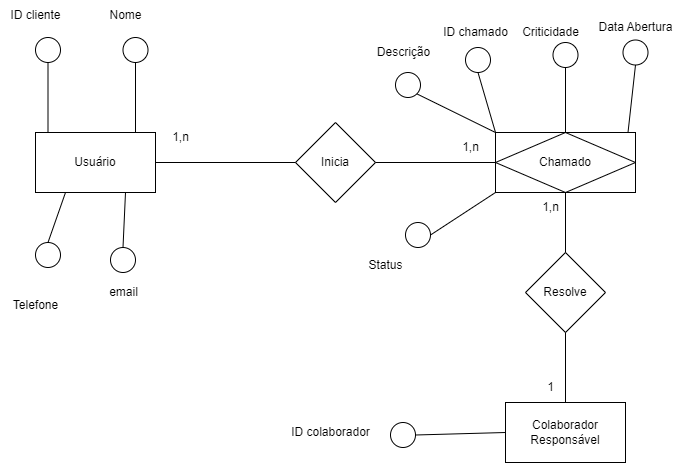

The diagram above was exported from draw.io. Its source (the exported page's mxGraphModel, read from the mxfile embedded in the PNG):
<mxGraphModel dx="712" dy="745" grid="1" gridSize="10" guides="1" tooltips="1" connect="1" arrows="1" fold="1" page="1" pageScale="1" pageWidth="827" pageHeight="1169" math="0" shadow="0">
  <root>
    <mxCell id="0" />
    <mxCell id="1" parent="0" />
    <mxCell id="WZspb6RUUPx6NtXfto60-1" value="Usuário" style="rounded=0;whiteSpace=wrap;html=1;" parent="1" vertex="1">
      <mxGeometry x="60" y="470" width="120" height="60" as="geometry" />
    </mxCell>
    <mxCell id="WZspb6RUUPx6NtXfto60-3" value="Colaborador Responsável" style="rounded=0;whiteSpace=wrap;html=1;" parent="1" vertex="1">
      <mxGeometry x="530" y="740" width="120" height="60" as="geometry" />
    </mxCell>
    <mxCell id="yrJCofdRvgy1rKDvnnx1-1" value="Inicia" style="rhombus;whiteSpace=wrap;html=1;" vertex="1" parent="1">
      <mxGeometry x="320" y="460" width="80" height="80" as="geometry" />
    </mxCell>
    <mxCell id="yrJCofdRvgy1rKDvnnx1-2" value="Resolve" style="rhombus;whiteSpace=wrap;html=1;" vertex="1" parent="1">
      <mxGeometry x="550" y="590" width="80" height="80" as="geometry" />
    </mxCell>
    <mxCell id="yrJCofdRvgy1rKDvnnx1-3" value="" style="endArrow=none;html=1;rounded=0;exitX=1;exitY=0.5;exitDx=0;exitDy=0;" edge="1" parent="1" source="WZspb6RUUPx6NtXfto60-1" target="yrJCofdRvgy1rKDvnnx1-1">
      <mxGeometry width="50" height="50" relative="1" as="geometry">
        <mxPoint x="310" y="710" as="sourcePoint" />
        <mxPoint x="360" y="660" as="targetPoint" />
      </mxGeometry>
    </mxCell>
    <mxCell id="yrJCofdRvgy1rKDvnnx1-4" value="" style="endArrow=none;html=1;rounded=0;entryX=0;entryY=0.5;entryDx=0;entryDy=0;" edge="1" parent="1">
      <mxGeometry width="50" height="50" relative="1" as="geometry">
        <mxPoint x="400" y="500" as="sourcePoint" />
        <mxPoint x="530" y="500" as="targetPoint" />
      </mxGeometry>
    </mxCell>
    <mxCell id="yrJCofdRvgy1rKDvnnx1-5" value="" style="endArrow=none;html=1;rounded=0;entryX=0.5;entryY=1;entryDx=0;entryDy=0;" edge="1" parent="1" source="yrJCofdRvgy1rKDvnnx1-2">
      <mxGeometry width="50" height="50" relative="1" as="geometry">
        <mxPoint x="410" y="510" as="sourcePoint" />
        <mxPoint x="590" y="530" as="targetPoint" />
      </mxGeometry>
    </mxCell>
    <mxCell id="yrJCofdRvgy1rKDvnnx1-6" value="" style="endArrow=none;html=1;rounded=0;entryX=0.5;entryY=1;entryDx=0;entryDy=0;exitX=0.5;exitY=0;exitDx=0;exitDy=0;" edge="1" parent="1" source="WZspb6RUUPx6NtXfto60-3" target="yrJCofdRvgy1rKDvnnx1-2">
      <mxGeometry width="50" height="50" relative="1" as="geometry">
        <mxPoint x="600" y="600" as="sourcePoint" />
        <mxPoint x="600" y="540" as="targetPoint" />
      </mxGeometry>
    </mxCell>
    <mxCell id="yrJCofdRvgy1rKDvnnx1-7" value="1,n" style="text;html=1;align=center;verticalAlign=middle;resizable=0;points=[];autosize=1;strokeColor=none;fillColor=none;" vertex="1" parent="1">
      <mxGeometry x="185" y="460" width="40" height="30" as="geometry" />
    </mxCell>
    <mxCell id="yrJCofdRvgy1rKDvnnx1-8" value="1,n" style="text;html=1;align=center;verticalAlign=middle;resizable=0;points=[];autosize=1;strokeColor=none;fillColor=none;" vertex="1" parent="1">
      <mxGeometry x="475" y="470" width="40" height="30" as="geometry" />
    </mxCell>
    <mxCell id="yrJCofdRvgy1rKDvnnx1-9" value="1" style="text;html=1;align=center;verticalAlign=middle;resizable=0;points=[];autosize=1;strokeColor=none;fillColor=none;" vertex="1" parent="1">
      <mxGeometry x="560" y="710" width="30" height="30" as="geometry" />
    </mxCell>
    <mxCell id="yrJCofdRvgy1rKDvnnx1-10" value="1,n" style="text;html=1;align=center;verticalAlign=middle;resizable=0;points=[];autosize=1;strokeColor=none;fillColor=none;" vertex="1" parent="1">
      <mxGeometry x="555" y="530" width="40" height="30" as="geometry" />
    </mxCell>
    <mxCell id="yrJCofdRvgy1rKDvnnx1-11" value="Chamado" style="shape=associativeEntity;whiteSpace=wrap;html=1;align=center;" vertex="1" parent="1">
      <mxGeometry x="520" y="470" width="140" height="60" as="geometry" />
    </mxCell>
    <mxCell id="yrJCofdRvgy1rKDvnnx1-14" value="" style="ellipse;whiteSpace=wrap;html=1;aspect=fixed;" vertex="1" parent="1">
      <mxGeometry x="60" y="375" width="25" height="25" as="geometry" />
    </mxCell>
    <mxCell id="yrJCofdRvgy1rKDvnnx1-15" value="" style="endArrow=none;html=1;rounded=0;exitX=0.5;exitY=1;exitDx=0;exitDy=0;" edge="1" parent="1" source="yrJCofdRvgy1rKDvnnx1-14">
      <mxGeometry width="50" height="50" relative="1" as="geometry">
        <mxPoint x="92.5" y="340" as="sourcePoint" />
        <mxPoint x="72.5" y="470" as="targetPoint" />
      </mxGeometry>
    </mxCell>
    <mxCell id="yrJCofdRvgy1rKDvnnx1-16" value="ID cliente" style="text;html=1;align=center;verticalAlign=middle;resizable=0;points=[];autosize=1;strokeColor=none;fillColor=none;" vertex="1" parent="1">
      <mxGeometry x="25" y="338" width="70" height="30" as="geometry" />
    </mxCell>
    <mxCell id="yrJCofdRvgy1rKDvnnx1-17" value="" style="ellipse;whiteSpace=wrap;html=1;aspect=fixed;" vertex="1" parent="1">
      <mxGeometry x="135" y="585" width="25" height="25" as="geometry" />
    </mxCell>
    <mxCell id="yrJCofdRvgy1rKDvnnx1-18" value="" style="endArrow=none;html=1;rounded=0;exitX=0.5;exitY=0;exitDx=0;exitDy=0;entryX=0.75;entryY=1;entryDx=0;entryDy=0;" edge="1" parent="1" source="yrJCofdRvgy1rKDvnnx1-17" target="WZspb6RUUPx6NtXfto60-1">
      <mxGeometry width="50" height="50" relative="1" as="geometry">
        <mxPoint x="132.5" y="525" as="sourcePoint" />
        <mxPoint x="112.5" y="655" as="targetPoint" />
      </mxGeometry>
    </mxCell>
    <mxCell id="yrJCofdRvgy1rKDvnnx1-22" value="email" style="text;html=1;align=center;verticalAlign=middle;resizable=0;points=[];autosize=1;strokeColor=none;fillColor=none;" vertex="1" parent="1">
      <mxGeometry x="122.5" y="615" width="50" height="30" as="geometry" />
    </mxCell>
    <mxCell id="yrJCofdRvgy1rKDvnnx1-23" value="" style="ellipse;whiteSpace=wrap;html=1;aspect=fixed;" vertex="1" parent="1">
      <mxGeometry x="490" y="385" width="25" height="25" as="geometry" />
    </mxCell>
    <mxCell id="yrJCofdRvgy1rKDvnnx1-24" value="" style="endArrow=none;html=1;rounded=0;exitX=0.5;exitY=1;exitDx=0;exitDy=0;entryX=0;entryY=0;entryDx=0;entryDy=0;" edge="1" parent="1" source="yrJCofdRvgy1rKDvnnx1-23" target="yrJCofdRvgy1rKDvnnx1-11">
      <mxGeometry width="50" height="50" relative="1" as="geometry">
        <mxPoint x="587.5" y="340" as="sourcePoint" />
        <mxPoint x="567.5" y="470" as="targetPoint" />
      </mxGeometry>
    </mxCell>
    <mxCell id="yrJCofdRvgy1rKDvnnx1-25" value="ID chamado" style="text;html=1;align=center;verticalAlign=middle;resizable=0;points=[];autosize=1;strokeColor=none;fillColor=none;" vertex="1" parent="1">
      <mxGeometry x="455" y="355" width="90" height="30" as="geometry" />
    </mxCell>
    <mxCell id="yrJCofdRvgy1rKDvnnx1-26" value="" style="ellipse;whiteSpace=wrap;html=1;aspect=fixed;" vertex="1" parent="1">
      <mxGeometry x="577.5" y="380" width="25" height="25" as="geometry" />
    </mxCell>
    <mxCell id="yrJCofdRvgy1rKDvnnx1-27" value="" style="endArrow=none;html=1;rounded=0;exitX=0.5;exitY=1;exitDx=0;exitDy=0;entryX=0.5;entryY=0;entryDx=0;entryDy=0;" edge="1" parent="1" source="yrJCofdRvgy1rKDvnnx1-26" target="yrJCofdRvgy1rKDvnnx1-11">
      <mxGeometry width="50" height="50" relative="1" as="geometry">
        <mxPoint x="657.5" y="340" as="sourcePoint" />
        <mxPoint x="637.5" y="470" as="targetPoint" />
      </mxGeometry>
    </mxCell>
    <mxCell id="yrJCofdRvgy1rKDvnnx1-28" value="Criticidade" style="text;html=1;align=center;verticalAlign=middle;resizable=0;points=[];autosize=1;strokeColor=none;fillColor=none;" vertex="1" parent="1">
      <mxGeometry x="535" y="355" width="80" height="30" as="geometry" />
    </mxCell>
    <mxCell id="yrJCofdRvgy1rKDvnnx1-29" value="" style="ellipse;whiteSpace=wrap;html=1;aspect=fixed;" vertex="1" parent="1">
      <mxGeometry x="430" y="560" width="25" height="25" as="geometry" />
    </mxCell>
    <mxCell id="yrJCofdRvgy1rKDvnnx1-30" value="" style="endArrow=none;html=1;rounded=0;exitX=1;exitY=0.5;exitDx=0;exitDy=0;entryX=0;entryY=1;entryDx=0;entryDy=0;" edge="1" parent="1" source="yrJCofdRvgy1rKDvnnx1-29" target="yrJCofdRvgy1rKDvnnx1-11">
      <mxGeometry width="50" height="50" relative="1" as="geometry">
        <mxPoint x="462.5" y="525" as="sourcePoint" />
        <mxPoint x="530" y="540" as="targetPoint" />
      </mxGeometry>
    </mxCell>
    <mxCell id="yrJCofdRvgy1rKDvnnx1-31" value="Status" style="text;html=1;align=center;verticalAlign=middle;resizable=0;points=[];autosize=1;strokeColor=none;fillColor=none;" vertex="1" parent="1">
      <mxGeometry x="380" y="588" width="60" height="30" as="geometry" />
    </mxCell>
    <mxCell id="yrJCofdRvgy1rKDvnnx1-32" value="" style="ellipse;whiteSpace=wrap;html=1;aspect=fixed;" vertex="1" parent="1">
      <mxGeometry x="420" y="410" width="25" height="25" as="geometry" />
    </mxCell>
    <mxCell id="yrJCofdRvgy1rKDvnnx1-33" value="" style="endArrow=none;html=1;rounded=0;exitX=1;exitY=1;exitDx=0;exitDy=0;entryX=0;entryY=0;entryDx=0;entryDy=0;" edge="1" parent="1" source="yrJCofdRvgy1rKDvnnx1-32" target="yrJCofdRvgy1rKDvnnx1-11">
      <mxGeometry width="50" height="50" relative="1" as="geometry">
        <mxPoint x="452.5" y="355" as="sourcePoint" />
        <mxPoint x="432.5" y="485" as="targetPoint" />
      </mxGeometry>
    </mxCell>
    <mxCell id="yrJCofdRvgy1rKDvnnx1-35" value="Descrição" style="text;html=1;align=center;verticalAlign=middle;resizable=0;points=[];autosize=1;strokeColor=none;fillColor=none;" vertex="1" parent="1">
      <mxGeometry x="387.5" y="375" width="80" height="30" as="geometry" />
    </mxCell>
    <mxCell id="yrJCofdRvgy1rKDvnnx1-36" value="" style="ellipse;whiteSpace=wrap;html=1;aspect=fixed;" vertex="1" parent="1">
      <mxGeometry x="415" y="760" width="25" height="25" as="geometry" />
    </mxCell>
    <mxCell id="yrJCofdRvgy1rKDvnnx1-37" value="" style="endArrow=none;html=1;rounded=0;exitX=1;exitY=0.5;exitDx=0;exitDy=0;entryX=0;entryY=0.5;entryDx=0;entryDy=0;" edge="1" parent="1" source="yrJCofdRvgy1rKDvnnx1-36" target="WZspb6RUUPx6NtXfto60-3">
      <mxGeometry width="50" height="50" relative="1" as="geometry">
        <mxPoint x="447.5" y="725" as="sourcePoint" />
        <mxPoint x="427.5" y="855" as="targetPoint" />
      </mxGeometry>
    </mxCell>
    <mxCell id="yrJCofdRvgy1rKDvnnx1-38" value="ID colaborador" style="text;html=1;align=center;verticalAlign=middle;resizable=0;points=[];autosize=1;strokeColor=none;fillColor=none;" vertex="1" parent="1">
      <mxGeometry x="305" y="755" width="100" height="30" as="geometry" />
    </mxCell>
    <mxCell id="yrJCofdRvgy1rKDvnnx1-39" value="" style="ellipse;whiteSpace=wrap;html=1;aspect=fixed;" vertex="1" parent="1">
      <mxGeometry x="647.5" y="377.5" width="25" height="25" as="geometry" />
    </mxCell>
    <mxCell id="yrJCofdRvgy1rKDvnnx1-40" value="" style="endArrow=none;html=1;rounded=0;exitX=0.5;exitY=1;exitDx=0;exitDy=0;" edge="1" parent="1" source="yrJCofdRvgy1rKDvnnx1-39">
      <mxGeometry width="50" height="50" relative="1" as="geometry">
        <mxPoint x="672.5" y="340" as="sourcePoint" />
        <mxPoint x="652.5" y="470" as="targetPoint" />
      </mxGeometry>
    </mxCell>
    <mxCell id="yrJCofdRvgy1rKDvnnx1-42" value="Data Abertura" style="text;html=1;align=center;verticalAlign=middle;resizable=0;points=[];autosize=1;strokeColor=none;fillColor=none;" vertex="1" parent="1">
      <mxGeometry x="610" y="350" width="100" height="30" as="geometry" />
    </mxCell>
    <mxCell id="yrJCofdRvgy1rKDvnnx1-44" value="" style="ellipse;whiteSpace=wrap;html=1;aspect=fixed;" vertex="1" parent="1">
      <mxGeometry x="60" y="580" width="25" height="25" as="geometry" />
    </mxCell>
    <mxCell id="yrJCofdRvgy1rKDvnnx1-45" value="" style="endArrow=none;html=1;rounded=0;exitX=0.5;exitY=0;exitDx=0;exitDy=0;entryX=0.25;entryY=1;entryDx=0;entryDy=0;" edge="1" parent="1" source="yrJCofdRvgy1rKDvnnx1-44" target="WZspb6RUUPx6NtXfto60-1">
      <mxGeometry width="50" height="50" relative="1" as="geometry">
        <mxPoint x="92.5" y="545" as="sourcePoint" />
        <mxPoint x="72.5" y="675" as="targetPoint" />
      </mxGeometry>
    </mxCell>
    <mxCell id="yrJCofdRvgy1rKDvnnx1-46" value="Telefone" style="text;html=1;align=center;verticalAlign=middle;resizable=0;points=[];autosize=1;strokeColor=none;fillColor=none;" vertex="1" parent="1">
      <mxGeometry x="25" y="628" width="70" height="30" as="geometry" />
    </mxCell>
    <mxCell id="yrJCofdRvgy1rKDvnnx1-47" value="" style="ellipse;whiteSpace=wrap;html=1;aspect=fixed;" vertex="1" parent="1">
      <mxGeometry x="147.5" y="375" width="25" height="25" as="geometry" />
    </mxCell>
    <mxCell id="yrJCofdRvgy1rKDvnnx1-48" value="" style="endArrow=none;html=1;rounded=0;exitX=0.5;exitY=1;exitDx=0;exitDy=0;" edge="1" parent="1" source="yrJCofdRvgy1rKDvnnx1-47">
      <mxGeometry width="50" height="50" relative="1" as="geometry">
        <mxPoint x="180" y="340" as="sourcePoint" />
        <mxPoint x="160" y="470" as="targetPoint" />
      </mxGeometry>
    </mxCell>
    <mxCell id="yrJCofdRvgy1rKDvnnx1-49" value="Nome" style="text;html=1;align=center;verticalAlign=middle;resizable=0;points=[];autosize=1;strokeColor=none;fillColor=none;" vertex="1" parent="1">
      <mxGeometry x="120" y="338" width="60" height="30" as="geometry" />
    </mxCell>
  </root>
</mxGraphModel>